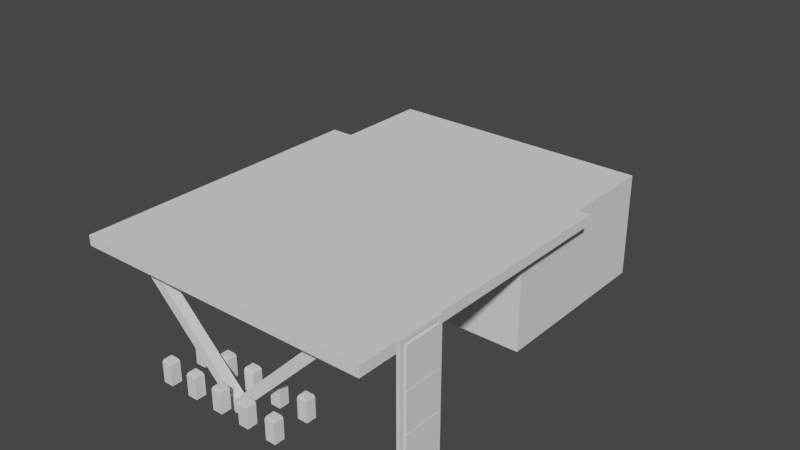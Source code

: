 # Source: refueling_station.blend  (saved by Blender 3.6.13; exported with 4.5.12 LTS)
import bpy
from mathutils import Matrix  # noqa: F401  (used for matrix-valued properties, if any)

bpy.ops.wm.read_factory_settings(use_empty=True)
scene = bpy.context.scene
scene.name = 'Scene'

# ---- collections
col_collection = bpy.data.collections.new('Collection'); scene.collection.children.link(col_collection)

# ---- world
world_world = bpy.data.worlds.new('World'); scene.world = world_world
world_world.use_nodes = True; world_world.node_tree.nodes.clear()
_N = world_world.node_tree.nodes; _L = world_world.node_tree.links
n0 = _N.new('ShaderNodeOutputWorld'); n0.name = 'World Output'; n0.location = (300, 300)
n1 = _N.new('ShaderNodeBackground'); n1.name = 'Background'; n1.location = (10, 300)
n1.inputs[0].default_value = (0.05088, 0.05088, 0.05088, 1.0)
_L.new(n1.outputs[0], n0.inputs[0])
n0.is_active_output = True
world_world.color = (0.05088, 0.05088, 0.05088)
world_world.use_sun_shadow = False
world_world.sun_shadow_jitter_overblur = 0.0

# ---- meshes
me_cube_003 = bpy.data.meshes.new('Cube.003')
me_cube_003.from_pydata([(-30.0, -4.177, 19.56), (-30.0, -4.177, 21.56), (-30.0, 55.82, 19.56), (-30.0, 55.82, 21.56), (30.0, -4.177, 19.56), (30.0, -4.177, 21.56), (30.0, 55.82, 19.56), (30.0, 55.82, 21.56)], [], [(0, 1, 3, 2), (2, 3, 7, 6), (6, 7, 5, 4), (4, 5, 1, 0), (2, 6, 4, 0), (7, 3, 1, 5)])
_uv = me_cube_003.uv_layers.new(name='UVMap')
_uv.uv.foreach_set('vector', [0.375, 0.0, 0.625, 0.0, 0.625, 0.25, 0.375, 0.25, 0.375, 0.25, 0.625, 0.25, 0.625, 0.5, 0.375, 0.5, 0.375, 0.5, 0.625, 0.5, 0.625, 0.75, 0.375, 0.75, 0.375, 0.75, 0.625, 0.75, 0.625, 1.0, 0.375, 1.0, 0.125, 0.5, 0.375, 0.5, 0.375, 0.75, 0.125, 0.75, 0.625, 0.5, 0.875, 0.5, 0.875, 0.75, 0.625, 0.75])
me_cube_003.update()
me_cube_004 = bpy.data.meshes.new('Cube.004')
me_cube_004.from_pydata([(26.85, 76.21, 20.78), (26.85, 76.21, -2.384e-07), (26.85, 39.97, 20.78), (26.85, 39.97, -2.384e-07), (-26.85, 76.21, 20.78), (-26.85, 76.21, -2.384e-07), (-26.85, 39.97, 20.78), (-26.85, 39.97, -2.384e-07)], [], [(0, 2, 3, 1), (2, 6, 7, 3), (6, 4, 5, 7), (4, 0, 1, 5), (2, 0, 4, 6), (7, 5, 1, 3)])
_uv = me_cube_004.uv_layers.new(name='UVMap')
_uv.uv.foreach_set('vector', [0.375, 0.0, 0.375, 0.25, 0.625, 0.25, 0.625, 0.0, 0.375, 0.25, 0.375, 0.5, 0.625, 0.5, 0.625, 0.25, 0.375, 0.5, 0.375, 0.75, 0.625, 0.75, 0.625, 0.5, 0.375, 0.75, 0.375, 1.0, 0.625, 1.0, 0.625, 0.75, 0.125, 0.5, 0.125, 0.75, 0.375, 0.75, 0.375, 0.5, 0.625, 0.5, 0.625, 0.75, 0.875, 0.75, 0.875, 0.5])
me_cube_004.update()
me_cube_006 = bpy.data.meshes.new('Cube.006')
me_cube_006.from_pydata([(-1.0, 11.57, -7.629e-06), (-1.0, 11.57, 101.0), (-1.0, 13.57, -7.629e-06), (1.0, 11.57, -7.629e-06), (1.0, 11.57, 101.0), (1.0, 13.57, -7.629e-06), (-1.0, -13.57, -7.629e-06), (-1.0, -11.57, -7.629e-06), (-1.0, -11.57, 101.0), (1.0, -13.57, -7.629e-06), (1.0, -11.57, -7.629e-06), (1.0, -11.57, 101.0), (-1.0, 13.57, 103.0), (1.0, 13.57, 103.0), (-1.0, -13.57, 103.0), (1.0, -13.57, 103.0)], [], [(13, 15, 9, 10, 11, 4, 3, 5), (9, 15, 14, 6), (3, 4, 1, 0), (2, 5, 3, 0), (15, 13, 12, 14), (7, 8, 11, 10), (6, 14, 12, 2, 0, 1, 8, 7), (7, 10, 9, 6), (11, 8, 1, 4), (2, 12, 13, 5)])
_uv = me_cube_006.uv_layers.new(name='UVMap')
_uv.uv.foreach_set('vector', [0.0, 0.0, 0.2636, 0.0, 0.2636, 1.0, 0.2442, 1.0, 0.2442, 0.01942, 0.01942, 0.01942, 0.01942, 1.0, 0.0, 1.0, 0.5273, 1.0, 0.5273, 0.0, 0.5467, 0.0, 0.5467, 1.0, 0.5661, 0.9806, 0.5661, 0.0, 0.5856, 0.0, 0.5856, 0.9806, 0.6244, 0.4885, 0.6244, 0.5079, 0.605, 0.5079, 0.605, 0.4885, 0.6244, 0.0, 0.6244, 0.2636, 0.605, 0.2636, 0.605, 0.0, 0.5856, 0.9806, 0.5856, 0.0, 0.605, 0.0, 0.605, 0.9806, 0.2636, 1.0, 0.2636, 0.0, 0.5273, 0.0, 0.5273, 1.0, 0.5079, 1.0, 0.5079, 0.01942, 0.2831, 0.01942, 0.2831, 1.0, 0.6244, 0.5079, 0.6244, 0.5273, 0.605, 0.5273, 0.605, 0.5079, 0.605, 0.2636, 0.6244, 0.2636, 0.6244, 0.4885, 0.605, 0.4885, 0.5467, 1.0, 0.5467, 0.0, 0.5661, 0.0, 0.5661, 1.0])
me_cube_006.update()
me_cube_008 = bpy.data.meshes.new('Cube.008')
me_cube_008.from_pydata([(-1.0, -1.0, -1.0), (-1.0, -1.0, 1.0), (-1.0, 1.0, -1.0), (-1.0, 1.0, 1.0), (1.0, -1.0, -1.0), (1.0, -1.0, 1.0), (1.0, 1.0, -1.0), (1.0, 1.0, 1.0)], [], [(0, 1, 3, 2), (2, 3, 7, 6), (6, 7, 5, 4), (4, 5, 1, 0), (2, 6, 4, 0), (7, 3, 1, 5)])
_uv = me_cube_008.uv_layers.new(name='UVMap')
_uv.uv.foreach_set('vector', [5.96e-08, 1.0, -2.98e-08, 0.0, 1.0, 0.0, 1.0, 1.0, 0.0, 0.6667, 0.0, 0.3333, 0.3333, 0.3333, 0.3333, 0.6667, 1.0, 0.0, 1.0, 1.0, 0.0, 1.0, -5.96e-08, 0.0, 0.6667, 0.6667, 0.3333, 0.6667, 0.3333, 0.3333, 0.6667, 0.3333, 0.3333, 1.0, 0.0, 1.0, 0.0, 0.6667, 0.3333, 0.6667, 0.6667, 1.0, 0.3333, 1.0, 0.3333, 0.6667, 0.6667, 0.6667])
me_cube_008.update()
me_cube_009 = bpy.data.meshes.new('Cube.009')
me_cube_009.from_pydata([(-1.0, -1.0, -1.0), (-1.0, -1.0, 1.0), (-1.0, 1.0, -1.0), (-1.0, 1.0, 1.0), (1.0, -1.0, -1.0), (1.0, -1.0, 1.0), (1.0, 1.0, -1.0), (1.0, 1.0, 1.0)], [], [(0, 1, 3, 2), (2, 3, 7, 6), (6, 7, 5, 4), (4, 5, 1, 0), (2, 6, 4, 0), (7, 3, 1, 5)])
_uv = me_cube_009.uv_layers.new(name='UVMap')
_uv.uv.foreach_set('vector', [5.96e-08, 1.0, -2.98e-08, 0.0, 1.0, 0.0, 1.0, 1.0, 0.375, 0.25, 0.625, 0.25, 0.625, 0.5, 0.375, 0.5, 1.0, 0.0, 1.0, 1.0, 0.0, 1.0, -5.96e-08, 0.0, 0.375, 0.75, 0.625, 0.75, 0.625, 1.0, 0.375, 1.0, 0.125, 0.5, 0.375, 0.5, 0.375, 0.75, 0.125, 0.75, 0.625, 0.5, 0.875, 0.5, 0.875, 0.75, 0.625, 0.75])
me_cube_009.update()
me_cube_010 = bpy.data.meshes.new('Cube.010')
me_cube_010.from_pydata([(-1.0, -1.0, -1.0), (-1.0, -1.0, 1.0), (-1.0, 1.0, -1.0), (-1.0, 1.0, 1.0), (1.0, -1.0, -1.0), (1.0, -1.0, 1.0), (1.0, 1.0, -1.0), (1.0, 1.0, 1.0)], [], [(0, 1, 3, 2), (2, 3, 7, 6), (6, 7, 5, 4), (4, 5, 1, 0), (2, 6, 4, 0), (7, 3, 1, 5)])
_uv = me_cube_010.uv_layers.new(name='UVMap')
_uv.uv.foreach_set('vector', [5.96e-08, 1.0, -2.98e-08, 0.0, 1.0, 0.0, 1.0, 1.0, 0.375, 0.25, 0.625, 0.25, 0.625, 0.5, 0.375, 0.5, 1.0, 0.0, 1.0, 1.0, 0.0, 1.0, -5.96e-08, 0.0, 0.375, 0.75, 0.625, 0.75, 0.625, 1.0, 0.375, 1.0, 0.125, 0.5, 0.375, 0.5, 0.375, 0.75, 0.125, 0.75, 0.625, 0.5, 0.875, 0.5, 0.875, 0.75, 0.625, 0.75])
me_cube_010.update()
me_cube_011 = bpy.data.meshes.new('Cube.011')
me_cube_011.from_pydata([(-1.0, -1.0, -1.0), (-1.0, -1.0, 1.0), (-1.0, 1.0, -1.0), (-1.0, 1.0, 1.0), (1.0, -1.0, -1.0), (1.0, -1.0, 1.0), (1.0, 1.0, -1.0), (1.0, 1.0, 1.0)], [], [(0, 1, 3, 2), (2, 3, 7, 6), (6, 7, 5, 4), (4, 5, 1, 0), (2, 6, 4, 0), (7, 3, 1, 5)])
_uv = me_cube_011.uv_layers.new(name='UVMap')
_uv.uv.foreach_set('vector', [5.96e-08, 1.0, -2.98e-08, 0.0, 1.0, 0.0, 1.0, 1.0, 0.375, 0.25, 0.625, 0.25, 0.625, 0.5, 0.375, 0.5, 1.0, 0.0, 1.0, 1.0, 0.0, 1.0, -5.96e-08, 0.0, 0.375, 0.75, 0.625, 0.75, 0.625, 1.0, 0.375, 1.0, 0.125, 0.5, 0.375, 0.5, 0.375, 0.75, 0.125, 0.75, 0.625, 0.5, 0.875, 0.5, 0.875, 0.75, 0.625, 0.75])
me_cube_011.update()
me_cube_012 = bpy.data.meshes.new('Cube.012')
me_cube_012.from_pydata([(-1.0, -1.0, 1.0), (-1.0, 1.0, 1.0), (1.0, -1.0, -1.0), (1.0, 1.0, -1.0), (-1.0, -1.0, 30.36), (-1.0, 1.0, 30.36), (1.0, 1.0, 30.36), (1.0, -1.0, 30.36), (-30.58, 1.0, -1.0), (-30.58, -1.0, -1.0), (-30.58, -1.0, 1.0), (-30.58, 1.0, 1.0)], [], [(2, 7, 4, 0, 10, 9), (2, 9, 8, 3), (0, 1, 11, 10), (1, 5, 6, 3, 8, 11), (6, 5, 4, 7), (0, 4, 5, 1), (9, 10, 11, 8), (3, 6, 7, 2)])
_uv = me_cube_012.uv_layers.new(name='UVMap')
_uv.uv.foreach_set('vector', [0.4965, 0.5, -8.342e-09, 0.5, -9.726e-09, 0.4683, 0.4649, 0.4683, 0.4649, 9.878e-09, 0.4965, 8.494e-09, 2.295e-08, 1.0, 1.095e-09, 0.5, 0.03166, 0.5, 0.03166, 1.0, 0.06333, 0.5, 0.09499, 0.5, 0.09499, 0.9683, 0.06333, 0.9683, 0.5282, 0.4683, 0.993, 0.4683, 0.993, 0.5, 0.4965, 0.5, 0.4965, -8.494e-09, 0.5282, -7.109e-09, 0.1583, 0.5317, 0.1267, 0.5317, 0.1267, 0.5, 0.1583, 0.5, 0.09499, 0.9649, 0.09499, 0.5, 0.1267, 0.5, 0.1267, 0.9649, 0.1583, 0.5317, 0.1583, 0.5, 0.19, 0.5, 0.19, 0.5317, 0.03166, 0.9965, 0.03166, 0.5, 0.06333, 0.5, 0.06333, 0.9965])
me_cube_012.update()
me_cube_013 = bpy.data.meshes.new('Cube.013')
me_cube_013.from_pydata([(-1.0, -1.0, -1.0), (-1.0, -1.0, 3.0), (-1.0, 1.0, -1.0), (-1.0, 1.0, 3.0), (1.0, -1.0, -1.0), (1.0, -1.0, 3.0), (1.0, 1.0, -1.0), (1.0, 1.0, 3.0), (-0.8, -0.8, 3.5), (-0.8, 0.8, 3.5), (0.8, -0.8, 3.5), (0.8, 0.8, 3.5), (5.0, -1.0, -1.0), (5.0, -1.0, 3.0), (5.0, 1.0, -1.0), (5.0, 1.0, 3.0), (7.0, -1.0, -1.0), (7.0, -1.0, 3.0), (7.0, 1.0, -1.0), (7.0, 1.0, 3.0), (5.2, -0.8, 3.5), (5.2, 0.8, 3.5), (6.8, -0.8, 3.5), (6.8, 0.8, 3.5), (-7.0, -1.0, -1.0), (-7.0, -1.0, 3.0), (-7.0, 1.0, -1.0), (-7.0, 1.0, 3.0), (-5.0, -1.0, -1.0), (-5.0, -1.0, 3.0), (-5.0, 1.0, -1.0), (-5.0, 1.0, 3.0), (-6.8, -0.8, 3.5), (-6.8, 0.8, 3.5), (-5.2, -0.8, 3.5), (-5.2, 0.8, 3.5), (-13.0, -1.0, -1.0), (-13.0, -1.0, 3.0), (-13.0, 1.0, -1.0), (-13.0, 1.0, 3.0), (-11.0, -1.0, -1.0), (-11.0, -1.0, 3.0), (-11.0, 1.0, -1.0), (-11.0, 1.0, 3.0), (-12.8, -0.8, 3.5), (-12.8, 0.8, 3.5), (-11.2, -0.8, 3.5), (-11.2, 0.8, 3.5), (11.0, -1.0, -1.0), (11.0, -1.0, 3.0), (11.0, 1.0, -1.0), (11.0, 1.0, 3.0), (13.0, -1.0, -1.0), (13.0, -1.0, 3.0), (13.0, 1.0, -1.0), (13.0, 1.0, 3.0), (11.2, -0.8, 3.5), (11.2, 0.8, 3.5), (12.8, -0.8, 3.5), (12.8, 0.8, 3.5), (-1.0, -8.0, -1.0), (-1.0, -8.0, 3.0), (-1.0, -6.0, -1.0), (-1.0, -6.0, 3.0), (1.0, -8.0, -1.0), (1.0, -8.0, 3.0), (1.0, -6.0, -1.0), (1.0, -6.0, 3.0), (-0.8, -7.8, 3.5), (-0.8, -6.2, 3.5), (0.8, -7.8, 3.5), (0.8, -6.2, 3.5), (5.0, -8.0, -1.0), (5.0, -8.0, 3.0), (5.0, -6.0, -1.0), (5.0, -6.0, 3.0), (7.0, -8.0, -1.0), (7.0, -8.0, 3.0), (7.0, -6.0, -1.0), (7.0, -6.0, 3.0), (5.2, -7.8, 3.5), (5.2, -6.2, 3.5), (6.8, -7.8, 3.5), (6.8, -6.2, 3.5), (-7.0, -8.0, -1.0), (-7.0, -8.0, 3.0), (-7.0, -6.0, -1.0), (-7.0, -6.0, 3.0), (-5.0, -8.0, -1.0), (-5.0, -8.0, 3.0), (-5.0, -6.0, -1.0), (-5.0, -6.0, 3.0), (-6.8, -7.8, 3.5), (-6.8, -6.2, 3.5), (-5.2, -7.8, 3.5), (-5.2, -6.2, 3.5), (-13.0, -8.0, -1.0), (-13.0, -8.0, 3.0), (-13.0, -6.0, -1.0), (-13.0, -6.0, 3.0), (-11.0, -8.0, -1.0), (-11.0, -8.0, 3.0), (-11.0, -6.0, -1.0), (-11.0, -6.0, 3.0), (-12.8, -7.8, 3.5), (-12.8, -6.2, 3.5), (-11.2, -7.8, 3.5), (-11.2, -6.2, 3.5), (11.0, -8.0, -1.0), (11.0, -8.0, 3.0), (11.0, -6.0, -1.0), (11.0, -6.0, 3.0), (13.0, -8.0, -1.0), (13.0, -8.0, 3.0), (13.0, -6.0, -1.0), (13.0, -6.0, 3.0), (11.2, -7.8, 3.5), (11.2, -6.2, 3.5), (12.8, -7.8, 3.5), (12.8, -6.2, 3.5)], [], [(0, 1, 3, 2), (2, 3, 7, 6), (6, 7, 5, 4), (4, 5, 1, 0), (2, 6, 4, 0), (5, 7, 11, 10), (11, 9, 8, 10), (3, 1, 8, 9), (1, 5, 10, 8), (7, 3, 9, 11), (12, 13, 15, 14), (14, 15, 19, 18), (18, 19, 17, 16), (16, 17, 13, 12), (14, 18, 16, 12), (17, 19, 23, 22), (23, 21, 20, 22), (15, 13, 20, 21), (13, 17, 22, 20), (19, 15, 21, 23), (24, 25, 27, 26), (26, 27, 31, 30), (30, 31, 29, 28), (28, 29, 25, 24), (26, 30, 28, 24), (29, 31, 35, 34), (35, 33, 32, 34), (27, 25, 32, 33), (25, 29, 34, 32), (31, 27, 33, 35), (36, 37, 39, 38), (38, 39, 43, 42), (42, 43, 41, 40), (40, 41, 37, 36), (38, 42, 40, 36), (41, 43, 47, 46), (47, 45, 44, 46), (39, 37, 44, 45), (37, 41, 46, 44), (43, 39, 45, 47), (48, 49, 51, 50), (50, 51, 55, 54), (54, 55, 53, 52), (52, 53, 49, 48), (50, 54, 52, 48), (53, 55, 59, 58), (59, 57, 56, 58), (51, 49, 56, 57), (49, 53, 58, 56), (55, 51, 57, 59), (60, 61, 63, 62), (62, 63, 67, 66), (66, 67, 65, 64), (64, 65, 61, 60), (62, 66, 64, 60), (65, 67, 71, 70), (71, 69, 68, 70), (63, 61, 68, 69), (61, 65, 70, 68), (67, 63, 69, 71), (72, 73, 75, 74), (74, 75, 79, 78), (78, 79, 77, 76), (76, 77, 73, 72), (74, 78, 76, 72), (77, 79, 83, 82), (83, 81, 80, 82), (75, 73, 80, 81), (73, 77, 82, 80), (79, 75, 81, 83), (84, 85, 87, 86), (86, 87, 91, 90), (90, 91, 89, 88), (88, 89, 85, 84), (86, 90, 88, 84), (89, 91, 95, 94), (95, 93, 92, 94), (87, 85, 92, 93), (85, 89, 94, 92), (91, 87, 93, 95), (96, 97, 99, 98), (98, 99, 103, 102), (102, 103, 101, 100), (100, 101, 97, 96), (98, 102, 100, 96), (101, 103, 107, 106), (107, 105, 104, 106), (99, 97, 104, 105), (97, 101, 106, 104), (103, 99, 105, 107), (108, 109, 111, 110), (110, 111, 115, 114), (114, 115, 113, 112), (112, 113, 109, 108), (110, 114, 112, 108), (113, 115, 119, 118), (119, 117, 116, 118), (111, 109, 116, 117), (109, 113, 118, 116), (115, 111, 117, 119)])
_uv = me_cube_013.uv_layers.new(name='UVMap')
_uv.uv.foreach_set('vector', [0.3734, 0.624, 0.3734, 0.4407, 0.4667, 0.4407, 0.4667, 0.624, 0.4667, 0.624, 0.4667, 0.4407, 0.5601, 0.4407, 0.5601, 0.624, 0.5601, 0.208, 0.5601, 0.02468, 0.6534, 0.02468, 0.6534, 0.208, 0.5601, 0.416, 0.5601, 0.2327, 0.6534, 0.2327, 0.6534, 0.416, 0.09334, 0.9253, 0.0, 0.9253, 0.0, 0.832, 0.09334, 0.832, 0.6534, 0.02468, 0.5601, 0.02468, 0.5694, 0.0, 0.6441, 0.0, 0.7467, 1.0, 0.6721, 1.0, 0.6721, 0.9253, 0.7467, 0.9253, 0.4667, 0.4407, 0.3734, 0.4407, 0.3827, 0.416, 0.4574, 0.416, 0.6534, 0.2327, 0.5601, 0.2327, 0.5694, 0.208, 0.6441, 0.208, 0.5601, 0.4407, 0.4667, 0.4407, 0.476, 0.416, 0.5507, 0.416, 0.8401, 0.208, 0.8401, 0.02468, 0.9334, 0.02468, 0.9334, 0.208, 0.0, 0.208, 0.0, 0.02468, 0.09334, 0.02468, 0.09334, 0.208, 0.5601, 0.624, 0.5601, 0.4407, 0.6534, 0.4407, 0.6534, 0.624, 0.09334, 0.208, 0.09334, 0.02468, 0.1867, 0.02468, 0.1867, 0.208, 0.1867, 0.9253, 0.09334, 0.9253, 0.09334, 0.832, 0.1867, 0.832, 0.6534, 0.4407, 0.5601, 0.4407, 0.5694, 0.416, 0.6441, 0.416, 0.3734, 0.9253, 0.3734, 1.0, 0.2987, 1.0, 0.2987, 0.9253, 0.9334, 0.02468, 0.8401, 0.02468, 0.8494, 0.0, 0.9241, 0.0, 0.1867, 0.02468, 0.09334, 0.02468, 0.1027, 0.0, 0.1774, 0.0, 0.09334, 0.02468, 0.0, 0.02468, 0.009334, 0.0, 0.08401, 0.0, 0.6534, 0.208, 0.6534, 0.02468, 0.7467, 0.02468, 0.7467, 0.208, 0.1867, 0.208, 0.1867, 0.02468, 0.28, 0.02468, 0.28, 0.208, 0.8401, 0.416, 0.8401, 0.2327, 0.9334, 0.2327, 0.9334, 0.416, 0.28, 0.208, 0.28, 0.02468, 0.3734, 0.02468, 0.3734, 0.208, 0.28, 0.9253, 0.1867, 0.9253, 0.1867, 0.832, 0.28, 0.832, 0.9334, 0.2327, 0.8401, 0.2327, 0.8494, 0.208, 0.9241, 0.208, 0.448, 0.9253, 0.448, 1.0, 0.3734, 1.0, 0.3734, 0.9253, 0.7467, 0.02468, 0.6534, 0.02468, 0.6627, 1.113e-08, 0.7374, 1.113e-08, 0.3734, 0.02468, 0.28, 0.02468, 0.2894, 0.0, 0.364, 0.0, 0.28, 0.02468, 0.1867, 0.02468, 0.196, 0.0, 0.2707, 0.0, 0.6534, 0.416, 0.6534, 0.2327, 0.7467, 0.2327, 0.7467, 0.416, 0.0, 0.416, 0.0, 0.2327, 0.09334, 0.2327, 0.09334, 0.416, 0.6534, 0.624, 0.6534, 0.4407, 0.7467, 0.4407, 0.7467, 0.624, 0.09334, 0.416, 0.09334, 0.2327, 0.1867, 0.2327, 0.1867, 0.416, 0.3734, 0.9253, 0.28, 0.9253, 0.28, 0.832, 0.3734, 0.832, 0.7467, 0.4407, 0.6534, 0.4407, 0.6627, 0.416, 0.7374, 0.416, 0.5227, 0.9253, 0.5227, 1.0, 0.448, 1.0, 0.448, 0.9253, 0.7467, 0.2327, 0.6534, 0.2327, 0.6627, 0.208, 0.7374, 0.208, 0.1867, 0.2327, 0.09334, 0.2327, 0.1027, 0.208, 0.1774, 0.208, 0.09334, 0.2327, 0.0, 0.2327, 0.009334, 0.208, 0.08401, 0.208, 0.0, 0.832, 0.0, 0.6487, 0.09334, 0.6487, 0.09334, 0.832, 0.1867, 0.416, 0.1867, 0.2327, 0.28, 0.2327, 0.28, 0.416, 0.09334, 0.832, 0.09334, 0.6487, 0.1867, 0.6487, 0.1867, 0.832, 0.28, 0.416, 0.28, 0.2327, 0.3734, 0.2327, 0.3734, 0.416, 0.4667, 0.9253, 0.3734, 0.9253, 0.3734, 0.832, 0.4667, 0.832, 0.1867, 0.6487, 0.09334, 0.6487, 0.1027, 0.624, 0.1774, 0.624, 0.5974, 0.9253, 0.5974, 1.0, 0.5227, 1.0, 0.5227, 0.9253, 0.09334, 0.6487, 0.0, 0.6487, 0.009334, 0.624, 0.08401, 0.624, 0.3734, 0.2327, 0.28, 0.2327, 0.2894, 0.208, 0.364, 0.208, 0.28, 0.2327, 0.1867, 0.2327, 0.196, 0.208, 0.2707, 0.208, 0.3734, 0.208, 0.3734, 0.02468, 0.4667, 0.02468, 0.4667, 0.208, 0.8401, 0.624, 0.8401, 0.4407, 0.9334, 0.4407, 0.9334, 0.624, 0.3734, 0.416, 0.3734, 0.2327, 0.4667, 0.2327, 0.4667, 0.416, 0.8401, 0.832, 0.8401, 0.6487, 0.9334, 0.6487, 0.9334, 0.832, 0.5601, 0.832, 0.5601, 0.9253, 0.4667, 0.9253, 0.4667, 0.832, 0.4667, 0.2327, 0.3734, 0.2327, 0.3827, 0.208, 0.4574, 0.208, 0.6721, 1.0, 0.5974, 1.0, 0.5974, 0.9253, 0.6721, 0.9253, 0.4667, 0.02468, 0.3734, 0.02468, 0.3827, 0.0, 0.4574, 0.0, 0.9334, 0.6487, 0.8401, 0.6487, 0.8494, 0.624, 0.9241, 0.624, 0.9334, 0.4407, 0.8401, 0.4407, 0.8494, 0.416, 0.9241, 0.416, 0.1867, 0.832, 0.1867, 0.6487, 0.28, 0.6487, 0.28, 0.832, 0.28, 0.832, 0.28, 0.6487, 0.3734, 0.6487, 0.3734, 0.832, 0.4667, 0.208, 0.4667, 0.02468, 0.5601, 0.02468, 0.5601, 0.208, 0.3734, 0.832, 0.3734, 0.6487, 0.4667, 0.6487, 0.4667, 0.832, 0.6534, 0.9253, 0.5601, 0.9253, 0.5601, 0.832, 0.6534, 0.832, 0.5601, 0.02468, 0.4667, 0.02468, 0.476, 1.113e-08, 0.5507, 1.113e-08, 0.07467, 1.0, 0.0, 1.0, 0.0, 0.9253, 0.07467, 0.9253, 0.28, 0.6487, 0.1867, 0.6487, 0.196, 0.624, 0.2707, 0.624, 0.4667, 0.6487, 0.3734, 0.6487, 0.3827, 0.624, 0.4574, 0.624, 0.3734, 0.6487, 0.28, 0.6487, 0.2894, 0.624, 0.364, 0.624, 0.4667, 0.416, 0.4667, 0.2327, 0.5601, 0.2327, 0.5601, 0.416, 0.4667, 0.832, 0.4667, 0.6487, 0.5601, 0.6487, 0.5601, 0.832, 0.5601, 0.832, 0.5601, 0.6487, 0.6534, 0.6487, 0.6534, 0.832, 0.6534, 0.832, 0.6534, 0.6487, 0.7467, 0.6487, 0.7467, 0.832, 0.7467, 0.9253, 0.6534, 0.9253, 0.6534, 0.832, 0.7467, 0.832, 0.6534, 0.6487, 0.5601, 0.6487, 0.5694, 0.624, 0.6441, 0.624, 0.1493, 1.0, 0.07467, 1.0, 0.07467, 0.9253, 0.1493, 0.9253, 0.5601, 0.2327, 0.4667, 0.2327, 0.476, 0.208, 0.5507, 0.208, 0.7467, 0.6487, 0.6534, 0.6487, 0.6627, 0.624, 0.7374, 0.624, 0.5601, 0.6487, 0.4667, 0.6487, 0.476, 0.624, 0.5507, 0.624, 0.0, 0.624, 0.0, 0.4407, 0.09334, 0.4407, 0.09334, 0.624, 0.7467, 0.208, 0.7467, 0.02468, 0.8401, 0.02468, 0.8401, 0.208, 0.09334, 0.624, 0.09334, 0.4407, 0.1867, 0.4407, 0.1867, 0.624, 0.7467, 0.416, 0.7467, 0.2327, 0.8401, 0.2327, 0.8401, 0.416, 0.8401, 0.9253, 0.7467, 0.9253, 0.7467, 0.832, 0.8401, 0.832, 0.1867, 0.4407, 0.09334, 0.4407, 0.1027, 0.416, 0.1774, 0.416, 0.224, 1.0, 0.1493, 1.0, 0.1493, 0.9253, 0.224, 0.9253, 0.09334, 0.4407, 0.0, 0.4407, 0.009334, 0.416, 0.08401, 0.416, 0.8401, 0.2327, 0.7467, 0.2327, 0.7561, 0.208, 0.8307, 0.208, 0.8401, 0.02468, 0.7467, 0.02468, 0.7561, 0.0, 0.8307, 0.0, 0.1867, 0.624, 0.1867, 0.4407, 0.28, 0.4407, 0.28, 0.624, 0.7467, 0.624, 0.7467, 0.4407, 0.8401, 0.4407, 0.8401, 0.624, 0.28, 0.624, 0.28, 0.4407, 0.3734, 0.4407, 0.3734, 0.624, 0.7467, 0.832, 0.7467, 0.6487, 0.8401, 0.6487, 0.8401, 0.832, 0.9334, 0.9253, 0.8401, 0.9253, 0.8401, 0.832, 0.9334, 0.832, 0.3734, 0.4407, 0.28, 0.4407, 0.2894, 0.416, 0.364, 0.416, 0.2987, 1.0, 0.224, 1.0, 0.224, 0.9253, 0.2987, 0.9253, 0.28, 0.4407, 0.1867, 0.4407, 0.196, 0.416, 0.2707, 0.416, 0.8401, 0.6487, 0.7467, 0.6487, 0.7561, 0.624, 0.8307, 0.624, 0.8401, 0.4407, 0.7467, 0.4407, 0.7561, 0.416, 0.8307, 0.416])
me_cube_013.update()

# ---- objects
ob_cube_003 = bpy.data.objects.new('Cube.003', me_cube_003)
ob_cube_004 = bpy.data.objects.new('Cube.004', me_cube_004)
ob_cube_005 = bpy.data.objects.new('Cube.005', me_cube_006)
ob_cube_006 = bpy.data.objects.new('Cube.006', me_cube_008)
ob_cube_007 = bpy.data.objects.new('Cube.007', me_cube_009)
ob_cube_008 = bpy.data.objects.new('Cube.008', me_cube_010)
ob_cube_009 = bpy.data.objects.new('Cube.009', me_cube_011)
ob_cube_010 = bpy.data.objects.new('Cube.010', me_cube_012)
ob_cube = bpy.data.objects.new('Cube', me_cube_013)

# ---- transforms, parenting, visibility, modifiers, constraints
ob_cube_003.location = (0.0, 0.0, 0.0)
ob_cube_004.location = (0.0, 0.0, 0.0)
ob_cube_005.location = (39.81, -3.29, -1.0)
ob_cube_005.scale = (0.316, 0.316, 0.316)
ob_cube_006.location = (39.81, -3.29, 27.13)
ob_cube_006.scale = (0.5946, 3.374, 3.374)
ob_cube_007.location = (39.81, -3.29, 20.13)
ob_cube_007.scale = (0.5946, 3.374, 3.374)
ob_cube_008.location = (39.81, -3.29, 13.13)
ob_cube_008.scale = (0.5946, 3.374, 3.374)
ob_cube_009.location = (39.81, -3.29, 6.131)
ob_cube_009.scale = (0.5946, 3.374, 3.374)
ob_cube_010.location = (0.0, 0.0, -1.027)
ob_cube_010.rotation_euler = (0.0, 0.7854, 0.0)
ob_cube.location = (0.0, 3.185, 1.0)

# ---- collection membership
col_collection.objects.link(ob_cube_003)
col_collection.objects.link(ob_cube_004)
col_collection.objects.link(ob_cube_005)
col_collection.objects.link(ob_cube_006)
col_collection.objects.link(ob_cube_007)
col_collection.objects.link(ob_cube_008)
col_collection.objects.link(ob_cube_009)
col_collection.objects.link(ob_cube_010)
col_collection.objects.link(ob_cube)

# ---- scene / render settings (as saved in the file)
scene.frame_start = 1; scene.frame_end = 250; scene.frame_set(1)
scene.render.engine = 'BLENDER_EEVEE_NEXT'
scene.cycles.sampling_pattern = 'TABULATED_SOBOL'
scene.view_settings.view_transform = 'Filmic'
bpy.context.view_layer.update()

# ---- added for rendering (the .blend has no active camera and no usable light): camera, sun
cam_auto = bpy.data.cameras.new('AutoCamera')
cam_auto.lens = 50.0
cam_auto.sensor_width = 36.0
cam_auto.clip_end = 1918.37
ob_auto_camera = bpy.data.objects.new('AutoCamera', cam_auto)
scene.collection.objects.link(ob_auto_camera)
ob_auto_camera.location = (114.511, -96.8569, 107.26)
ob_auto_camera.rotation_euler = (1.09748, -7.21219e-08, 0.694738)
scene.camera = ob_auto_camera
light_auto_sun = bpy.data.lights.new('AutoSun', 'SUN')
light_auto_sun.energy = 3.0
light_auto_sun.angle = 0.0523599
ob_auto_sun = bpy.data.objects.new('AutoSun', light_auto_sun)
scene.collection.objects.link(ob_auto_sun)
ob_auto_sun.rotation_euler = (0.872665, 0.174533, 0.523599)
bpy.context.view_layer.update()
